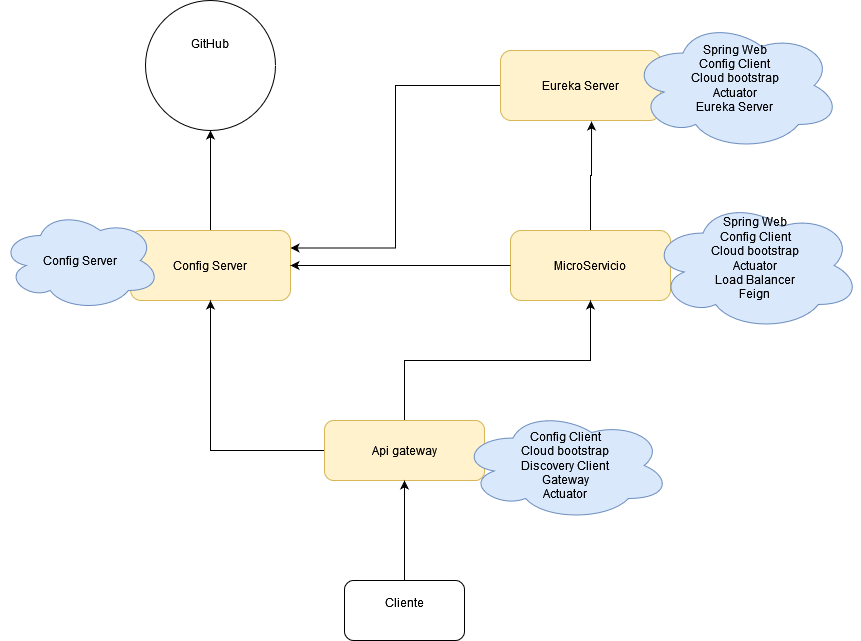

The diagram above was exported from draw.io. Its source (the exported page's mxGraphModel, read from the mxfile embedded in the PNG):
<mxGraphModel dx="2249" dy="780" grid="1" gridSize="10" guides="1" tooltips="1" connect="1" arrows="1" fold="1" page="1" pageScale="1" pageWidth="827" pageHeight="1169" math="0" shadow="0">
  <root>
    <mxCell id="0" />
    <mxCell id="1" parent="0" />
    <mxCell id="fJI320Ow0b6f-Hhla53K-11" style="edgeStyle=orthogonalEdgeStyle;rounded=0;orthogonalLoop=1;jettySize=auto;html=1;entryX=1;entryY=0.25;entryDx=0;entryDy=0;" edge="1" parent="1" source="fJI320Ow0b6f-Hhla53K-1" target="fJI320Ow0b6f-Hhla53K-2">
      <mxGeometry relative="1" as="geometry" />
    </mxCell>
    <mxCell id="fJI320Ow0b6f-Hhla53K-1" value="Eureka Server" style="rounded=1;whiteSpace=wrap;html=1;fillColor=#fff2cc;strokeColor=#d6b656;" vertex="1" parent="1">
      <mxGeometry x="430" y="70" width="160" height="70" as="geometry" />
    </mxCell>
    <mxCell id="fJI320Ow0b6f-Hhla53K-8" value="" style="edgeStyle=orthogonalEdgeStyle;rounded=0;orthogonalLoop=1;jettySize=auto;html=1;entryX=0.5;entryY=1;entryDx=0;entryDy=0;" edge="1" parent="1" source="fJI320Ow0b6f-Hhla53K-2" target="fJI320Ow0b6f-Hhla53K-6">
      <mxGeometry relative="1" as="geometry">
        <mxPoint x="140" y="165" as="targetPoint" />
        <Array as="points" />
      </mxGeometry>
    </mxCell>
    <mxCell id="fJI320Ow0b6f-Hhla53K-2" value="Config Server" style="rounded=1;whiteSpace=wrap;html=1;fillColor=#fff2cc;strokeColor=#d6b656;" vertex="1" parent="1">
      <mxGeometry x="60" y="250" width="160" height="70" as="geometry" />
    </mxCell>
    <mxCell id="fJI320Ow0b6f-Hhla53K-20" style="edgeStyle=orthogonalEdgeStyle;rounded=0;orthogonalLoop=1;jettySize=auto;html=1;entryX=0.569;entryY=1.014;entryDx=0;entryDy=0;entryPerimeter=0;" edge="1" parent="1" source="fJI320Ow0b6f-Hhla53K-3" target="fJI320Ow0b6f-Hhla53K-1">
      <mxGeometry relative="1" as="geometry">
        <Array as="points">
          <mxPoint x="520" y="195" />
          <mxPoint x="521" y="195" />
        </Array>
      </mxGeometry>
    </mxCell>
    <mxCell id="fJI320Ow0b6f-Hhla53K-3" value="MicroServicio" style="rounded=1;whiteSpace=wrap;html=1;fillColor=#fff2cc;strokeColor=#d6b656;" vertex="1" parent="1">
      <mxGeometry x="440" y="250" width="160" height="70" as="geometry" />
    </mxCell>
    <mxCell id="fJI320Ow0b6f-Hhla53K-14" style="edgeStyle=orthogonalEdgeStyle;rounded=0;orthogonalLoop=1;jettySize=auto;html=1;entryX=0.5;entryY=1;entryDx=0;entryDy=0;" edge="1" parent="1" source="fJI320Ow0b6f-Hhla53K-4" target="fJI320Ow0b6f-Hhla53K-2">
      <mxGeometry relative="1" as="geometry" />
    </mxCell>
    <mxCell id="fJI320Ow0b6f-Hhla53K-15" style="edgeStyle=orthogonalEdgeStyle;rounded=0;orthogonalLoop=1;jettySize=auto;html=1;exitX=0.5;exitY=0;exitDx=0;exitDy=0;" edge="1" parent="1" source="fJI320Ow0b6f-Hhla53K-4" target="fJI320Ow0b6f-Hhla53K-3">
      <mxGeometry relative="1" as="geometry" />
    </mxCell>
    <mxCell id="fJI320Ow0b6f-Hhla53K-4" value="Api gateway" style="rounded=1;whiteSpace=wrap;html=1;fillColor=#fff2cc;strokeColor=#d6b656;" vertex="1" parent="1">
      <mxGeometry x="254" y="440" width="160" height="60" as="geometry" />
    </mxCell>
    <mxCell id="fJI320Ow0b6f-Hhla53K-13" style="edgeStyle=orthogonalEdgeStyle;rounded=0;orthogonalLoop=1;jettySize=auto;html=1;exitX=0.5;exitY=0;exitDx=0;exitDy=0;entryX=0.5;entryY=1;entryDx=0;entryDy=0;" edge="1" parent="1" source="fJI320Ow0b6f-Hhla53K-5" target="fJI320Ow0b6f-Hhla53K-4">
      <mxGeometry relative="1" as="geometry" />
    </mxCell>
    <mxCell id="fJI320Ow0b6f-Hhla53K-5" value="&lt;div&gt;Cliente&lt;/div&gt;&lt;div&gt;&lt;br&gt;&lt;/div&gt;" style="rounded=1;whiteSpace=wrap;html=1;" vertex="1" parent="1">
      <mxGeometry x="274" y="600" width="120" height="60" as="geometry" />
    </mxCell>
    <mxCell id="fJI320Ow0b6f-Hhla53K-6" value="&lt;div&gt;GitHub&lt;/div&gt;&lt;div&gt;&lt;br&gt;&lt;/div&gt;&lt;div&gt;&lt;br&gt;&lt;/div&gt;&lt;div&gt;&lt;br&gt;&lt;/div&gt;" style="ellipse;whiteSpace=wrap;html=1;aspect=fixed;" vertex="1" parent="1">
      <mxGeometry x="75" y="20" width="130" height="130" as="geometry" />
    </mxCell>
    <mxCell id="fJI320Ow0b6f-Hhla53K-10" value="" style="endArrow=classic;html=1;rounded=0;exitX=0;exitY=0.5;exitDx=0;exitDy=0;entryX=1;entryY=0.5;entryDx=0;entryDy=0;" edge="1" parent="1" source="fJI320Ow0b6f-Hhla53K-3" target="fJI320Ow0b6f-Hhla53K-2">
      <mxGeometry width="50" height="50" relative="1" as="geometry">
        <mxPoint x="280" y="300" as="sourcePoint" />
        <mxPoint x="230" y="380" as="targetPoint" />
      </mxGeometry>
    </mxCell>
    <mxCell id="fJI320Ow0b6f-Hhla53K-16" value="&lt;div&gt;Config Client&lt;/div&gt;&lt;div&gt;Cloud bootstrap&lt;/div&gt;&lt;div&gt;Discovery Client&lt;/div&gt;&lt;div&gt;Gateway&lt;/div&gt;&lt;div&gt;Actuator&lt;br&gt;&lt;/div&gt;" style="ellipse;shape=cloud;whiteSpace=wrap;html=1;fillColor=#dae8fc;strokeColor=#6c8ebf;" vertex="1" parent="1">
      <mxGeometry x="390" y="430" width="210" height="110" as="geometry" />
    </mxCell>
    <mxCell id="fJI320Ow0b6f-Hhla53K-17" value="&lt;div&gt;Spring Web&lt;/div&gt;&lt;div&gt;Config Client&lt;/div&gt;&lt;div&gt;Cloud bootstrap&lt;/div&gt;&lt;div&gt;Actuator&lt;/div&gt;&lt;div&gt;Load Balancer&lt;/div&gt;&lt;div&gt;Feign&lt;br&gt;&lt;/div&gt;&lt;div&gt;&lt;br&gt;&lt;/div&gt;" style="ellipse;shape=cloud;whiteSpace=wrap;html=1;fillColor=#dae8fc;strokeColor=#6c8ebf;" vertex="1" parent="1">
      <mxGeometry x="580" y="220" width="210" height="130" as="geometry" />
    </mxCell>
    <mxCell id="fJI320Ow0b6f-Hhla53K-18" value="&lt;div&gt;Spring Web&lt;/div&gt;&lt;div&gt;Config Client&lt;br&gt;&lt;/div&gt;&lt;div&gt;Cloud bootstrap&lt;/div&gt;&lt;div&gt;Actuator&lt;/div&gt;&lt;div&gt;Eureka Server&lt;br&gt;&lt;/div&gt;&lt;div&gt;&lt;br&gt;&lt;/div&gt;" style="ellipse;shape=cloud;whiteSpace=wrap;html=1;fillColor=#dae8fc;strokeColor=#6c8ebf;" vertex="1" parent="1">
      <mxGeometry x="560" y="40" width="210" height="130" as="geometry" />
    </mxCell>
    <mxCell id="fJI320Ow0b6f-Hhla53K-19" value="&lt;div&gt;Config Server&lt;br&gt;&lt;/div&gt;" style="ellipse;shape=cloud;whiteSpace=wrap;html=1;fillColor=#dae8fc;strokeColor=#6c8ebf;" vertex="1" parent="1">
      <mxGeometry x="-70" y="230" width="160" height="100" as="geometry" />
    </mxCell>
  </root>
</mxGraphModel>